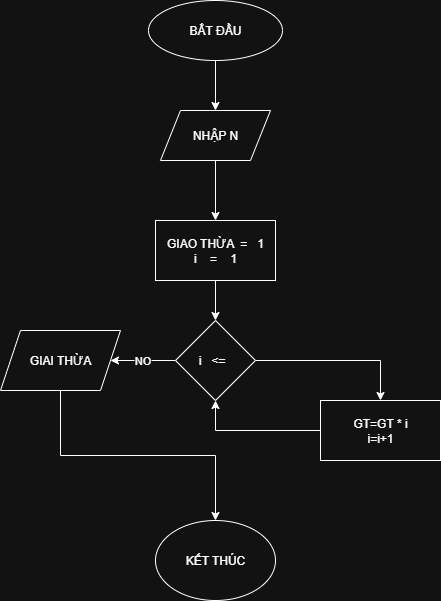

The diagram above was exported from draw.io. Its source (the exported page's mxGraphModel, read from the mxfile embedded in the PNG):
<mxGraphModel dx="969" dy="2950" grid="1" gridSize="10" guides="1" tooltips="1" connect="1" arrows="1" fold="1" page="1" pageScale="1" pageWidth="827" pageHeight="1169" math="0" shadow="0">
  <root>
    <mxCell id="0" />
    <mxCell id="1" parent="0" />
    <mxCell id="pQVvm_txXL3RrNjy7aMV-16" style="edgeStyle=orthogonalEdgeStyle;rounded=0;orthogonalLoop=1;jettySize=auto;html=1;exitX=0.5;exitY=1;exitDx=0;exitDy=0;entryX=0.5;entryY=0;entryDx=0;entryDy=0;" edge="1" parent="1" source="pQVvm_txXL3RrNjy7aMV-1" target="pQVvm_txXL3RrNjy7aMV-2">
      <mxGeometry relative="1" as="geometry" />
    </mxCell>
    <mxCell id="pQVvm_txXL3RrNjy7aMV-1" value="BẮT ĐẦU" style="ellipse;whiteSpace=wrap;html=1;" vertex="1" parent="1">
      <mxGeometry x="258" y="-2240" width="134" height="60" as="geometry" />
    </mxCell>
    <mxCell id="pQVvm_txXL3RrNjy7aMV-17" style="edgeStyle=orthogonalEdgeStyle;rounded=0;orthogonalLoop=1;jettySize=auto;html=1;exitX=0.5;exitY=1;exitDx=0;exitDy=0;entryX=0.5;entryY=0;entryDx=0;entryDy=0;" edge="1" parent="1" source="pQVvm_txXL3RrNjy7aMV-2" target="pQVvm_txXL3RrNjy7aMV-3">
      <mxGeometry relative="1" as="geometry" />
    </mxCell>
    <mxCell id="pQVvm_txXL3RrNjy7aMV-2" value="NHẬP N" style="shape=parallelogram;perimeter=parallelogramPerimeter;whiteSpace=wrap;html=1;fixedSize=1;" vertex="1" parent="1">
      <mxGeometry x="270" y="-2130" width="110" height="50" as="geometry" />
    </mxCell>
    <mxCell id="pQVvm_txXL3RrNjy7aMV-25" style="edgeStyle=orthogonalEdgeStyle;rounded=0;orthogonalLoop=1;jettySize=auto;html=1;exitX=0.5;exitY=1;exitDx=0;exitDy=0;" edge="1" parent="1" source="pQVvm_txXL3RrNjy7aMV-3" target="pQVvm_txXL3RrNjy7aMV-5">
      <mxGeometry relative="1" as="geometry" />
    </mxCell>
    <mxCell id="pQVvm_txXL3RrNjy7aMV-3" value="GIAO THỪA&amp;nbsp; =&amp;nbsp; &amp;nbsp;1&lt;div&gt;&lt;span style=&quot;background-color: transparent; color: light-dark(rgb(0, 0, 0), rgb(255, 255, 255));&quot;&gt;i&amp;nbsp; &amp;nbsp; =&amp;nbsp; &amp;nbsp; 1&lt;/span&gt;&lt;/div&gt;" style="rounded=0;whiteSpace=wrap;html=1;" vertex="1" parent="1">
      <mxGeometry x="265" y="-2020" width="120" height="60" as="geometry" />
    </mxCell>
    <mxCell id="pQVvm_txXL3RrNjy7aMV-8" value="NO" style="edgeStyle=orthogonalEdgeStyle;rounded=0;orthogonalLoop=1;jettySize=auto;html=1;exitX=0;exitY=0.5;exitDx=0;exitDy=0;entryX=1;entryY=0.5;entryDx=0;entryDy=0;" edge="1" parent="1" source="pQVvm_txXL3RrNjy7aMV-5" target="pQVvm_txXL3RrNjy7aMV-6">
      <mxGeometry relative="1" as="geometry" />
    </mxCell>
    <mxCell id="pQVvm_txXL3RrNjy7aMV-21" style="edgeStyle=orthogonalEdgeStyle;rounded=0;orthogonalLoop=1;jettySize=auto;html=1;exitX=1;exitY=0.5;exitDx=0;exitDy=0;entryX=0.5;entryY=0;entryDx=0;entryDy=0;" edge="1" parent="1" source="pQVvm_txXL3RrNjy7aMV-5" target="pQVvm_txXL3RrNjy7aMV-10">
      <mxGeometry relative="1" as="geometry" />
    </mxCell>
    <mxCell id="pQVvm_txXL3RrNjy7aMV-5" value="i&amp;nbsp; &amp;nbsp;&amp;lt;=&amp;nbsp;&amp;nbsp;" style="rhombus;whiteSpace=wrap;html=1;" vertex="1" parent="1">
      <mxGeometry x="285" y="-1920" width="80" height="80" as="geometry" />
    </mxCell>
    <mxCell id="pQVvm_txXL3RrNjy7aMV-22" style="edgeStyle=orthogonalEdgeStyle;rounded=0;orthogonalLoop=1;jettySize=auto;html=1;exitX=0.5;exitY=1;exitDx=0;exitDy=0;" edge="1" parent="1" source="pQVvm_txXL3RrNjy7aMV-6" target="pQVvm_txXL3RrNjy7aMV-7">
      <mxGeometry relative="1" as="geometry" />
    </mxCell>
    <mxCell id="pQVvm_txXL3RrNjy7aMV-6" value="GIAI THỪA" style="shape=parallelogram;perimeter=parallelogramPerimeter;whiteSpace=wrap;html=1;fixedSize=1;" vertex="1" parent="1">
      <mxGeometry x="110" y="-1910" width="120" height="60" as="geometry" />
    </mxCell>
    <mxCell id="pQVvm_txXL3RrNjy7aMV-7" value="KẾT THÚC" style="ellipse;whiteSpace=wrap;html=1;" vertex="1" parent="1">
      <mxGeometry x="265" y="-1720" width="120" height="80" as="geometry" />
    </mxCell>
    <mxCell id="pQVvm_txXL3RrNjy7aMV-23" style="edgeStyle=orthogonalEdgeStyle;rounded=0;orthogonalLoop=1;jettySize=auto;html=1;exitX=0;exitY=0.5;exitDx=0;exitDy=0;entryX=0.5;entryY=1;entryDx=0;entryDy=0;" edge="1" parent="1" source="pQVvm_txXL3RrNjy7aMV-10" target="pQVvm_txXL3RrNjy7aMV-5">
      <mxGeometry relative="1" as="geometry" />
    </mxCell>
    <mxCell id="pQVvm_txXL3RrNjy7aMV-10" value="GT=GT * i&lt;div&gt;i=i+1&lt;/div&gt;" style="rounded=0;whiteSpace=wrap;html=1;" vertex="1" parent="1">
      <mxGeometry x="430" y="-1840" width="120" height="60" as="geometry" />
    </mxCell>
  </root>
</mxGraphModel>